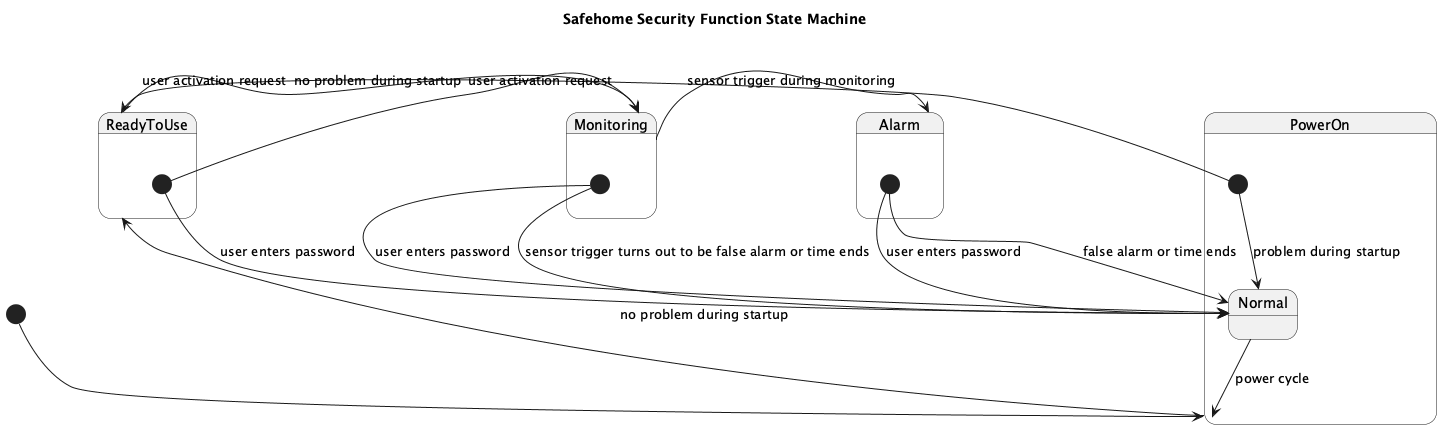

The diagram above was rendered by PlantUML. Its source (embedded in the PNG):
@startuml
title Safehome Security Function State Machine

[*] --> PowerOn

state PowerOn {
    [*] --> ReadyToUse : no problem during startup
    [*] --> Normal : problem during startup
}

state ReadyToUse {
    [*] --> Monitoring : user activation request
    [*] --> Normal : user enters password
}

state Monitoring {
    [*] --> Normal : sensor trigger turns out to be false alarm or time ends
    [*] --> Normal : user enters password
}

Monitoring --> Alarm : sensor trigger during monitoring

state Alarm {
    [*] --> Normal : false alarm or time ends
    [*] --> Normal : user enters password
}

ReadyToUse --> Monitoring : user activation request
PowerOn --> ReadyToUse : no problem during startup
Normal --> PowerOn : power cycle

@enduml